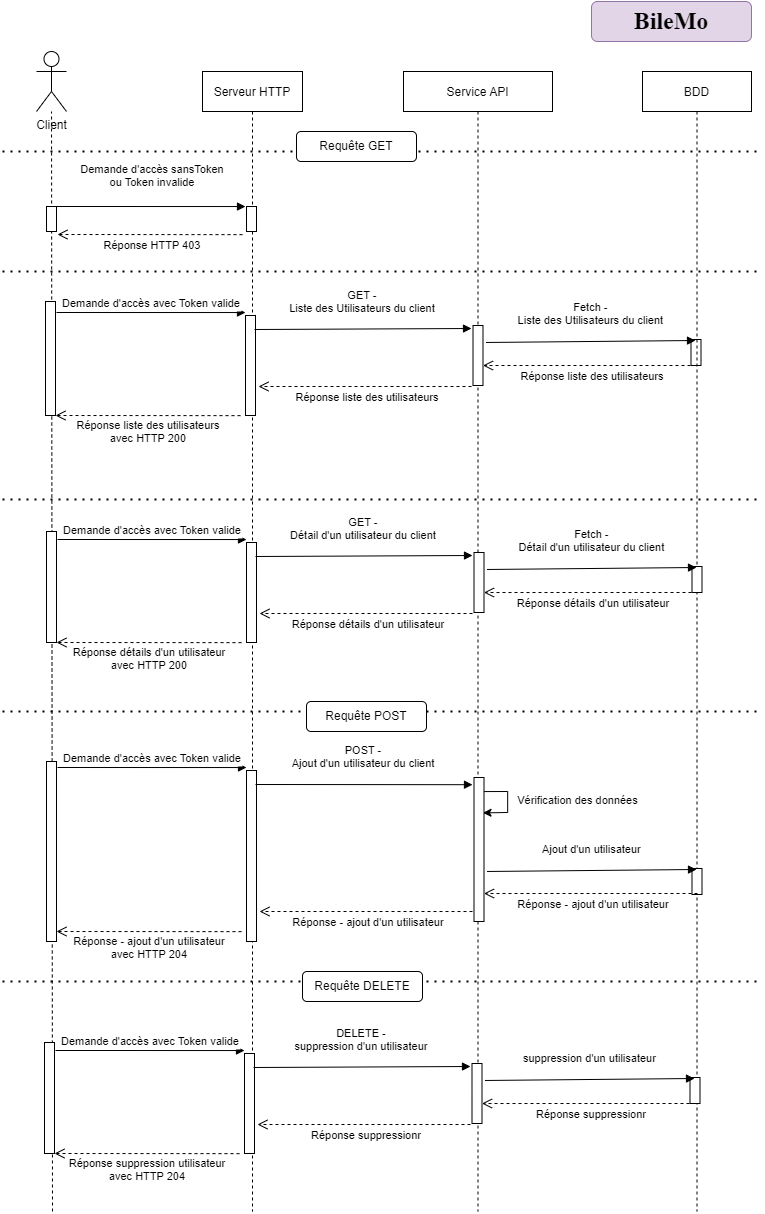

The diagram above was exported from draw.io. Its source (the exported page's mxGraphModel, read from the mxfile embedded in the PNG):
<mxGraphModel dx="1034" dy="412" grid="1" gridSize="10" guides="1" tooltips="1" connect="1" arrows="1" fold="1" page="1" pageScale="1" pageWidth="827" pageHeight="1169" math="0" shadow="0">
  <root>
    <mxCell id="0" />
    <mxCell id="1" parent="0" />
    <mxCell id="QztEFNzoO7ox1Xws0xqP-2" value="" style="endArrow=none;dashed=1;html=1;dashPattern=1 3;strokeWidth=2;rounded=0;" parent="1" edge="1">
      <mxGeometry width="50" height="50" relative="1" as="geometry">
        <mxPoint x="41" y="990" as="sourcePoint" />
        <mxPoint x="801" y="990" as="targetPoint" />
      </mxGeometry>
    </mxCell>
    <mxCell id="DETX5HBJAc9pSyNrOKot-3" value="" style="endArrow=none;dashed=1;html=1;rounded=0;" parent="1" target="DETX5HBJAc9pSyNrOKot-29" edge="1">
      <mxGeometry width="50" height="50" relative="1" as="geometry">
        <mxPoint x="91" y="1220" as="sourcePoint" />
        <mxPoint x="89.96000000000004" y="166" as="targetPoint" />
      </mxGeometry>
    </mxCell>
    <mxCell id="DETX5HBJAc9pSyNrOKot-4" value="Serveur HTTP" style="shape=umlLifeline;perimeter=lifelinePerimeter;container=1;collapsible=0;recursiveResize=0;rounded=0;shadow=0;strokeWidth=1;" parent="1" vertex="1">
      <mxGeometry x="241" y="80" width="100" height="1140" as="geometry" />
    </mxCell>
    <mxCell id="DETX5HBJAc9pSyNrOKot-6" value="" style="endArrow=none;dashed=1;html=1;dashPattern=1 3;strokeWidth=2;rounded=0;" parent="DETX5HBJAc9pSyNrOKot-4" edge="1">
      <mxGeometry width="50" height="50" relative="1" as="geometry">
        <mxPoint x="-200" y="428" as="sourcePoint" />
        <mxPoint x="560" y="428" as="targetPoint" />
      </mxGeometry>
    </mxCell>
    <mxCell id="DETX5HBJAc9pSyNrOKot-7" value="Service API" style="shape=umlLifeline;perimeter=lifelinePerimeter;container=1;collapsible=0;recursiveResize=0;rounded=0;shadow=0;strokeWidth=1;" parent="1" vertex="1">
      <mxGeometry x="442" y="80" width="149" height="1140" as="geometry" />
    </mxCell>
    <mxCell id="DETX5HBJAc9pSyNrOKot-10" value="" style="points=[];perimeter=orthogonalPerimeter;rounded=0;shadow=0;strokeWidth=1;" parent="DETX5HBJAc9pSyNrOKot-7" vertex="1">
      <mxGeometry x="-158" y="244" width="10" height="100" as="geometry" />
    </mxCell>
    <mxCell id="DETX5HBJAc9pSyNrOKot-11" value="Réponse liste des utilisateurs" style="verticalAlign=bottom;endArrow=open;dashed=1;endSize=8;shadow=0;strokeWidth=1;exitX=-0.15;exitY=1.017;exitDx=0;exitDy=0;exitPerimeter=0;entryX=1.3;entryY=0.71;entryDx=0;entryDy=0;entryPerimeter=0;" parent="DETX5HBJAc9pSyNrOKot-7" source="DETX5HBJAc9pSyNrOKot-13" target="DETX5HBJAc9pSyNrOKot-10" edge="1">
      <mxGeometry x="-0.0281" y="20" relative="1" as="geometry">
        <mxPoint x="-148" y="318" as="targetPoint" />
        <mxPoint x="51.54000000000019" y="314.0000000000001" as="sourcePoint" />
        <mxPoint as="offset" />
        <Array as="points" />
      </mxGeometry>
    </mxCell>
    <mxCell id="DETX5HBJAc9pSyNrOKot-12" value="Demande d'accès avec Token valide" style="verticalAlign=bottom;endArrow=block;entryX=0.44;entryY=0.174;shadow=0;strokeWidth=1;entryDx=0;entryDy=0;entryPerimeter=0;" parent="DETX5HBJAc9pSyNrOKot-7" edge="1">
      <mxGeometry relative="1" as="geometry">
        <mxPoint x="-347" y="241" as="sourcePoint" />
        <mxPoint x="-158" y="241.03999999999996" as="targetPoint" />
      </mxGeometry>
    </mxCell>
    <mxCell id="DETX5HBJAc9pSyNrOKot-13" value="" style="points=[];perimeter=orthogonalPerimeter;rounded=0;shadow=0;strokeWidth=1;" parent="DETX5HBJAc9pSyNrOKot-7" vertex="1">
      <mxGeometry x="69.5" y="254" width="10" height="60" as="geometry" />
    </mxCell>
    <mxCell id="DETX5HBJAc9pSyNrOKot-14" value="GET - &#10;Liste des Utilisateurs du client" style="verticalAlign=bottom;endArrow=block;shadow=0;strokeWidth=1;entryX=-0.15;entryY=0.05;entryDx=0;entryDy=0;entryPerimeter=0;" parent="DETX5HBJAc9pSyNrOKot-7" target="DETX5HBJAc9pSyNrOKot-13" edge="1">
      <mxGeometry x="-0.0008" y="12" relative="1" as="geometry">
        <mxPoint x="-149" y="258" as="sourcePoint" />
        <mxPoint x="47.340000000000146" y="254.8599999999999" as="targetPoint" />
        <Array as="points" />
        <mxPoint as="offset" />
      </mxGeometry>
    </mxCell>
    <mxCell id="DETX5HBJAc9pSyNrOKot-15" value="Réponse liste des utilisateurs&#10;avec HTTP 200" style="verticalAlign=bottom;endArrow=open;dashed=1;endSize=8;shadow=0;strokeWidth=1;exitX=0.45;exitY=0.259;exitDx=0;exitDy=0;exitPerimeter=0;" parent="DETX5HBJAc9pSyNrOKot-7" edge="1">
      <mxGeometry x="-0.0057" y="32" relative="1" as="geometry">
        <mxPoint x="-348" y="344" as="targetPoint" />
        <mxPoint x="-163" y="344.1400000000001" as="sourcePoint" />
        <mxPoint as="offset" />
      </mxGeometry>
    </mxCell>
    <mxCell id="DETX5HBJAc9pSyNrOKot-16" value="" style="points=[];perimeter=orthogonalPerimeter;rounded=0;shadow=0;strokeWidth=1;" parent="DETX5HBJAc9pSyNrOKot-7" vertex="1">
      <mxGeometry x="287.5" y="268" width="10" height="26" as="geometry" />
    </mxCell>
    <mxCell id="DETX5HBJAc9pSyNrOKot-17" value="Fetch - &#10;Liste des Utilisateurs du client" style="verticalAlign=bottom;endArrow=block;shadow=0;strokeWidth=1;exitX=1.3;exitY=0.383;exitDx=0;exitDy=0;exitPerimeter=0;" parent="DETX5HBJAc9pSyNrOKot-7" edge="1">
      <mxGeometry x="-0.0008" y="12" relative="1" as="geometry">
        <mxPoint x="82.5" y="270.98" as="sourcePoint" />
        <mxPoint x="292" y="269" as="targetPoint" />
        <Array as="points" />
        <mxPoint as="offset" />
      </mxGeometry>
    </mxCell>
    <mxCell id="DETX5HBJAc9pSyNrOKot-18" value="" style="points=[];perimeter=orthogonalPerimeter;rounded=0;shadow=0;strokeWidth=1;" parent="DETX5HBJAc9pSyNrOKot-7" vertex="1">
      <mxGeometry x="-358" y="230" width="10" height="114" as="geometry" />
    </mxCell>
    <mxCell id="ZyQUhjRK4CpwQqqQZvme-1" value="" style="endArrow=none;dashed=1;html=1;dashPattern=1 3;strokeWidth=2;rounded=0;" parent="DETX5HBJAc9pSyNrOKot-7" edge="1">
      <mxGeometry width="50" height="50" relative="1" as="geometry">
        <mxPoint x="-401" y="640" as="sourcePoint" />
        <mxPoint x="359" y="640" as="targetPoint" />
      </mxGeometry>
    </mxCell>
    <mxCell id="QztEFNzoO7ox1Xws0xqP-1" value="Vérification des données" style="endArrow=classic;html=1;rounded=0;exitX=1.1;exitY=0.128;exitDx=0;exitDy=0;exitPerimeter=0;entryX=1.033;entryY=0.271;entryDx=0;entryDy=0;entryPerimeter=0;" parent="DETX5HBJAc9pSyNrOKot-7" edge="1">
      <mxGeometry x="-0.0527" y="70" width="50" height="50" relative="1" as="geometry">
        <mxPoint x="80.17000000000007" y="720.072" as="sourcePoint" />
        <mxPoint x="79.5" y="741.3789999999999" as="targetPoint" />
        <Array as="points">
          <mxPoint x="104.17000000000007" y="720" />
          <mxPoint x="104.17000000000007" y="741" />
        </Array>
        <mxPoint as="offset" />
      </mxGeometry>
    </mxCell>
    <mxCell id="QztEFNzoO7ox1Xws0xqP-3" value="Requête DELETE" style="rounded=1;whiteSpace=wrap;html=1;" parent="DETX5HBJAc9pSyNrOKot-7" vertex="1">
      <mxGeometry x="-101" y="900" width="120" height="30" as="geometry" />
    </mxCell>
    <mxCell id="DETX5HBJAc9pSyNrOKot-1" value="BDD" style="shape=umlLifeline;perimeter=lifelinePerimeter;container=1;collapsible=0;recursiveResize=0;rounded=0;shadow=0;strokeWidth=1;" parent="1" vertex="1">
      <mxGeometry x="681" y="80" width="109" height="1140" as="geometry" />
    </mxCell>
    <mxCell id="ZyQUhjRK4CpwQqqQZvme-3" value="" style="points=[];perimeter=orthogonalPerimeter;rounded=0;shadow=0;strokeWidth=1;" parent="DETX5HBJAc9pSyNrOKot-1" vertex="1">
      <mxGeometry x="-396" y="699" width="10" height="171" as="geometry" />
    </mxCell>
    <mxCell id="ZyQUhjRK4CpwQqqQZvme-4" value="Réponse - ajout d'un utilisateur" style="verticalAlign=bottom;endArrow=open;dashed=1;endSize=8;shadow=0;strokeWidth=1;exitX=-0.15;exitY=1.017;exitDx=0;exitDy=0;exitPerimeter=0;entryX=1.3;entryY=0.71;entryDx=0;entryDy=0;entryPerimeter=0;" parent="DETX5HBJAc9pSyNrOKot-1" edge="1">
      <mxGeometry x="-0.0281" y="20" relative="1" as="geometry">
        <mxPoint x="-383" y="840" as="targetPoint" />
        <mxPoint x="-170" y="840.02" as="sourcePoint" />
        <mxPoint as="offset" />
        <Array as="points" />
      </mxGeometry>
    </mxCell>
    <mxCell id="ZyQUhjRK4CpwQqqQZvme-5" value="Demande d'accès avec Token valide" style="verticalAlign=bottom;endArrow=block;entryX=0.44;entryY=0.174;shadow=0;strokeWidth=1;entryDx=0;entryDy=0;entryPerimeter=0;" parent="DETX5HBJAc9pSyNrOKot-1" edge="1">
      <mxGeometry relative="1" as="geometry">
        <mxPoint x="-585" y="696" as="sourcePoint" />
        <mxPoint x="-396" y="696.04" as="targetPoint" />
      </mxGeometry>
    </mxCell>
    <mxCell id="ZyQUhjRK4CpwQqqQZvme-6" value="" style="points=[];perimeter=orthogonalPerimeter;rounded=0;shadow=0;strokeWidth=1;" parent="DETX5HBJAc9pSyNrOKot-1" vertex="1">
      <mxGeometry x="-168.5" y="706" width="10" height="144" as="geometry" />
    </mxCell>
    <mxCell id="ZyQUhjRK4CpwQqqQZvme-7" value="POST - &#10;Ajout d'un utilisateur du client" style="verticalAlign=bottom;endArrow=block;shadow=0;strokeWidth=1;entryX=-0.15;entryY=0.05;entryDx=0;entryDy=0;entryPerimeter=0;" parent="DETX5HBJAc9pSyNrOKot-1" target="ZyQUhjRK4CpwQqqQZvme-6" edge="1">
      <mxGeometry x="-0.0008" y="12" relative="1" as="geometry">
        <mxPoint x="-387" y="713" as="sourcePoint" />
        <mxPoint x="-190.65999999999985" y="709.8599999999999" as="targetPoint" />
        <Array as="points" />
        <mxPoint as="offset" />
      </mxGeometry>
    </mxCell>
    <mxCell id="ZyQUhjRK4CpwQqqQZvme-8" value="Réponse - ajout d'un utilisateur&#10;avec HTTP 204" style="verticalAlign=bottom;endArrow=open;dashed=1;endSize=8;shadow=0;strokeWidth=1;exitX=0.45;exitY=0.259;exitDx=0;exitDy=0;exitPerimeter=0;" parent="DETX5HBJAc9pSyNrOKot-1" edge="1">
      <mxGeometry x="-0.0057" y="32" relative="1" as="geometry">
        <mxPoint x="-586" y="860" as="targetPoint" />
        <mxPoint x="-401" y="860.1400000000001" as="sourcePoint" />
        <mxPoint as="offset" />
      </mxGeometry>
    </mxCell>
    <mxCell id="ZyQUhjRK4CpwQqqQZvme-9" value="" style="points=[];perimeter=orthogonalPerimeter;rounded=0;shadow=0;strokeWidth=1;" parent="DETX5HBJAc9pSyNrOKot-1" vertex="1">
      <mxGeometry x="49.5" y="797" width="10" height="26" as="geometry" />
    </mxCell>
    <mxCell id="ZyQUhjRK4CpwQqqQZvme-10" value="Ajout d'un utilisateur" style="verticalAlign=bottom;endArrow=block;shadow=0;strokeWidth=1;exitX=1.3;exitY=0.383;exitDx=0;exitDy=0;exitPerimeter=0;" parent="DETX5HBJAc9pSyNrOKot-1" edge="1">
      <mxGeometry x="-0.0008" y="12" relative="1" as="geometry">
        <mxPoint x="-155.5" y="799.98" as="sourcePoint" />
        <mxPoint x="54" y="798" as="targetPoint" />
        <Array as="points" />
        <mxPoint as="offset" />
      </mxGeometry>
    </mxCell>
    <mxCell id="ZyQUhjRK4CpwQqqQZvme-11" value="" style="points=[];perimeter=orthogonalPerimeter;rounded=0;shadow=0;strokeWidth=1;" parent="DETX5HBJAc9pSyNrOKot-1" vertex="1">
      <mxGeometry x="-596" y="690" width="10" height="180" as="geometry" />
    </mxCell>
    <mxCell id="ZyQUhjRK4CpwQqqQZvme-12" value="Réponse - ajout d'un utilisateur" style="verticalAlign=bottom;endArrow=open;dashed=1;endSize=8;shadow=0;strokeWidth=1;entryX=1;entryY=0.667;entryDx=0;entryDy=0;entryPerimeter=0;" parent="DETX5HBJAc9pSyNrOKot-1" edge="1">
      <mxGeometry x="-0.0281" y="20" relative="1" as="geometry">
        <mxPoint x="-158.5" y="822.02" as="targetPoint" />
        <mxPoint x="55" y="822" as="sourcePoint" />
        <mxPoint as="offset" />
        <Array as="points" />
      </mxGeometry>
    </mxCell>
    <mxCell id="DETX5HBJAc9pSyNrOKot-20" value="" style="points=[];perimeter=orthogonalPerimeter;rounded=0;shadow=0;strokeWidth=1;" parent="1" vertex="1">
      <mxGeometry x="85" y="215" width="10" height="25" as="geometry" />
    </mxCell>
    <mxCell id="DETX5HBJAc9pSyNrOKot-21" value="" style="points=[];perimeter=orthogonalPerimeter;rounded=0;shadow=0;strokeWidth=1;" parent="1" vertex="1">
      <mxGeometry x="285" y="215" width="10" height="25" as="geometry" />
    </mxCell>
    <mxCell id="DETX5HBJAc9pSyNrOKot-22" value="Demande d'accès sansToken&#10;ou Token invalide" style="verticalAlign=bottom;endArrow=block;entryX=0.44;entryY=0.174;shadow=0;strokeWidth=1;entryDx=0;entryDy=0;entryPerimeter=0;" parent="1" edge="1">
      <mxGeometry x="0.0158" y="15" relative="1" as="geometry">
        <mxPoint x="95" y="215" as="sourcePoint" />
        <mxPoint x="284" y="215.03999999999996" as="targetPoint" />
        <Array as="points" />
        <mxPoint as="offset" />
      </mxGeometry>
    </mxCell>
    <mxCell id="DETX5HBJAc9pSyNrOKot-24" value="Réponse HTTP 403" style="verticalAlign=bottom;endArrow=open;dashed=1;endSize=8;shadow=0;strokeWidth=1;exitX=0.45;exitY=0.259;exitDx=0;exitDy=0;exitPerimeter=0;" parent="1" edge="1">
      <mxGeometry x="-0.0281" y="20" relative="1" as="geometry">
        <mxPoint x="96" y="243" as="targetPoint" />
        <mxPoint x="281" y="243.13999999999987" as="sourcePoint" />
        <mxPoint as="offset" />
      </mxGeometry>
    </mxCell>
    <mxCell id="DETX5HBJAc9pSyNrOKot-28" value="&lt;b&gt;&lt;font face=&quot;Times New Roman&quot; style=&quot;font-size: 24px;&quot;&gt;BileMo&lt;/font&gt;&lt;/b&gt;" style="rounded=1;whiteSpace=wrap;html=1;fillColor=#e1d5e7;strokeColor=#9673a6;" parent="1" vertex="1">
      <mxGeometry x="630" y="10" width="160" height="40" as="geometry" />
    </mxCell>
    <mxCell id="DETX5HBJAc9pSyNrOKot-29" value="Client" style="shape=umlActor;verticalLabelPosition=bottom;verticalAlign=top;html=1;outlineConnect=0;" parent="1" vertex="1">
      <mxGeometry x="75" y="60" width="30" height="60" as="geometry" />
    </mxCell>
    <mxCell id="DETX5HBJAc9pSyNrOKot-30" value="" style="endArrow=none;dashed=1;html=1;dashPattern=1 3;strokeWidth=2;rounded=0;" parent="1" edge="1">
      <mxGeometry width="50" height="50" relative="1" as="geometry">
        <mxPoint x="41" y="160" as="sourcePoint" />
        <mxPoint x="801" y="160" as="targetPoint" />
      </mxGeometry>
    </mxCell>
    <mxCell id="DETX5HBJAc9pSyNrOKot-31" value="Requête GET" style="rounded=1;whiteSpace=wrap;html=1;" parent="1" vertex="1">
      <mxGeometry x="335" y="140" width="120" height="30" as="geometry" />
    </mxCell>
    <mxCell id="DETX5HBJAc9pSyNrOKot-34" value="Réponse liste des utilisateurs" style="verticalAlign=bottom;endArrow=open;dashed=1;endSize=8;shadow=0;strokeWidth=1;entryX=1;entryY=0.667;entryDx=0;entryDy=0;entryPerimeter=0;" parent="1" target="DETX5HBJAc9pSyNrOKot-13" edge="1">
      <mxGeometry x="-0.0281" y="20" relative="1" as="geometry">
        <mxPoint x="510" y="374.0000000000001" as="targetPoint" />
        <mxPoint x="735" y="374.02" as="sourcePoint" />
        <mxPoint as="offset" />
        <Array as="points" />
      </mxGeometry>
    </mxCell>
    <mxCell id="DETX5HBJAc9pSyNrOKot-35" value="" style="points=[];perimeter=orthogonalPerimeter;rounded=0;shadow=0;strokeWidth=1;" parent="1" vertex="1">
      <mxGeometry x="285" y="551" width="10" height="100" as="geometry" />
    </mxCell>
    <mxCell id="DETX5HBJAc9pSyNrOKot-36" value="Réponse détails d'un utilisateur" style="verticalAlign=bottom;endArrow=open;dashed=1;endSize=8;shadow=0;strokeWidth=1;exitX=-0.15;exitY=1.017;exitDx=0;exitDy=0;exitPerimeter=0;entryX=1.3;entryY=0.71;entryDx=0;entryDy=0;entryPerimeter=0;" parent="1" source="DETX5HBJAc9pSyNrOKot-38" target="DETX5HBJAc9pSyNrOKot-35" edge="1">
      <mxGeometry x="-0.0281" y="20" relative="1" as="geometry">
        <mxPoint x="295" y="625" as="targetPoint" />
        <mxPoint x="494.5400000000002" y="621.0000000000001" as="sourcePoint" />
        <mxPoint as="offset" />
        <Array as="points" />
      </mxGeometry>
    </mxCell>
    <mxCell id="DETX5HBJAc9pSyNrOKot-37" value="Demande d'accès avec Token valide" style="verticalAlign=bottom;endArrow=block;entryX=0.44;entryY=0.174;shadow=0;strokeWidth=1;entryDx=0;entryDy=0;entryPerimeter=0;" parent="1" edge="1">
      <mxGeometry relative="1" as="geometry">
        <mxPoint x="96" y="548" as="sourcePoint" />
        <mxPoint x="285" y="548.04" as="targetPoint" />
      </mxGeometry>
    </mxCell>
    <mxCell id="DETX5HBJAc9pSyNrOKot-38" value="" style="points=[];perimeter=orthogonalPerimeter;rounded=0;shadow=0;strokeWidth=1;" parent="1" vertex="1">
      <mxGeometry x="512.5" y="561" width="10" height="60" as="geometry" />
    </mxCell>
    <mxCell id="DETX5HBJAc9pSyNrOKot-39" value="GET - &#10;Détail d'un utilisateur du client" style="verticalAlign=bottom;endArrow=block;shadow=0;strokeWidth=1;entryX=-0.15;entryY=0.05;entryDx=0;entryDy=0;entryPerimeter=0;" parent="1" target="DETX5HBJAc9pSyNrOKot-38" edge="1">
      <mxGeometry x="-0.0008" y="12" relative="1" as="geometry">
        <mxPoint x="294" y="565" as="sourcePoint" />
        <mxPoint x="490.34000000000015" y="561.8599999999999" as="targetPoint" />
        <Array as="points" />
        <mxPoint as="offset" />
      </mxGeometry>
    </mxCell>
    <mxCell id="DETX5HBJAc9pSyNrOKot-40" value="Réponse détails d'un utilisateur&#10;avec HTTP 200" style="verticalAlign=bottom;endArrow=open;dashed=1;endSize=8;shadow=0;strokeWidth=1;exitX=0.45;exitY=0.259;exitDx=0;exitDy=0;exitPerimeter=0;" parent="1" edge="1">
      <mxGeometry x="-0.0057" y="32" relative="1" as="geometry">
        <mxPoint x="95" y="651" as="targetPoint" />
        <mxPoint x="280" y="651.1400000000001" as="sourcePoint" />
        <mxPoint as="offset" />
      </mxGeometry>
    </mxCell>
    <mxCell id="DETX5HBJAc9pSyNrOKot-41" value="" style="points=[];perimeter=orthogonalPerimeter;rounded=0;shadow=0;strokeWidth=1;" parent="1" vertex="1">
      <mxGeometry x="730.5" y="575" width="10" height="26" as="geometry" />
    </mxCell>
    <mxCell id="DETX5HBJAc9pSyNrOKot-42" value="Fetch - &#10;Détail d'un utilisateur du client" style="verticalAlign=bottom;endArrow=block;shadow=0;strokeWidth=1;exitX=1.3;exitY=0.383;exitDx=0;exitDy=0;exitPerimeter=0;" parent="1" edge="1">
      <mxGeometry x="-0.0008" y="12" relative="1" as="geometry">
        <mxPoint x="525.5" y="577.98" as="sourcePoint" />
        <mxPoint x="735" y="576" as="targetPoint" />
        <Array as="points" />
        <mxPoint as="offset" />
      </mxGeometry>
    </mxCell>
    <mxCell id="DETX5HBJAc9pSyNrOKot-43" value="" style="points=[];perimeter=orthogonalPerimeter;rounded=0;shadow=0;strokeWidth=1;" parent="1" vertex="1">
      <mxGeometry x="85" y="540" width="10" height="111" as="geometry" />
    </mxCell>
    <mxCell id="DETX5HBJAc9pSyNrOKot-44" value="Réponse détails d'un utilisateur" style="verticalAlign=bottom;endArrow=open;dashed=1;endSize=8;shadow=0;strokeWidth=1;entryX=1;entryY=0.667;entryDx=0;entryDy=0;entryPerimeter=0;" parent="1" target="DETX5HBJAc9pSyNrOKot-38" edge="1">
      <mxGeometry x="-0.0281" y="20" relative="1" as="geometry">
        <mxPoint x="511" y="601.0000000000001" as="targetPoint" />
        <mxPoint x="736" y="601" as="sourcePoint" />
        <mxPoint as="offset" />
        <Array as="points" />
      </mxGeometry>
    </mxCell>
    <mxCell id="DETX5HBJAc9pSyNrOKot-9" value="" style="endArrow=none;dashed=1;html=1;dashPattern=1 3;strokeWidth=2;rounded=0;" parent="1" edge="1">
      <mxGeometry width="50" height="50" relative="1" as="geometry">
        <mxPoint x="41" y="280" as="sourcePoint" />
        <mxPoint x="801" y="280" as="targetPoint" />
      </mxGeometry>
    </mxCell>
    <mxCell id="ZyQUhjRK4CpwQqqQZvme-2" value="Requête POST" style="rounded=1;whiteSpace=wrap;html=1;" parent="1" vertex="1">
      <mxGeometry x="345" y="710" width="120" height="30" as="geometry" />
    </mxCell>
    <mxCell id="QztEFNzoO7ox1Xws0xqP-5" value="" style="points=[];perimeter=orthogonalPerimeter;rounded=0;shadow=0;strokeWidth=1;" parent="1" vertex="1">
      <mxGeometry x="283" y="1062" width="10" height="100" as="geometry" />
    </mxCell>
    <mxCell id="QztEFNzoO7ox1Xws0xqP-6" value="Réponse suppressionr" style="verticalAlign=bottom;endArrow=open;dashed=1;endSize=8;shadow=0;strokeWidth=1;exitX=-0.15;exitY=1.017;exitDx=0;exitDy=0;exitPerimeter=0;entryX=1.3;entryY=0.71;entryDx=0;entryDy=0;entryPerimeter=0;" parent="1" source="QztEFNzoO7ox1Xws0xqP-8" target="QztEFNzoO7ox1Xws0xqP-5" edge="1">
      <mxGeometry x="-0.0281" y="20" relative="1" as="geometry">
        <mxPoint x="293" y="1136" as="targetPoint" />
        <mxPoint x="492.5400000000002" y="1132" as="sourcePoint" />
        <mxPoint as="offset" />
        <Array as="points" />
      </mxGeometry>
    </mxCell>
    <mxCell id="QztEFNzoO7ox1Xws0xqP-7" value="Demande d'accès avec Token valide" style="verticalAlign=bottom;endArrow=block;entryX=0.44;entryY=0.174;shadow=0;strokeWidth=1;entryDx=0;entryDy=0;entryPerimeter=0;" parent="1" edge="1">
      <mxGeometry relative="1" as="geometry">
        <mxPoint x="94" y="1059" as="sourcePoint" />
        <mxPoint x="283" y="1059.04" as="targetPoint" />
      </mxGeometry>
    </mxCell>
    <mxCell id="QztEFNzoO7ox1Xws0xqP-8" value="" style="points=[];perimeter=orthogonalPerimeter;rounded=0;shadow=0;strokeWidth=1;" parent="1" vertex="1">
      <mxGeometry x="510.5" y="1072" width="10" height="60" as="geometry" />
    </mxCell>
    <mxCell id="QztEFNzoO7ox1Xws0xqP-9" value="DELETE - &#10;suppression d'un utilisateur" style="verticalAlign=bottom;endArrow=block;shadow=0;strokeWidth=1;entryX=-0.15;entryY=0.05;entryDx=0;entryDy=0;entryPerimeter=0;" parent="1" target="QztEFNzoO7ox1Xws0xqP-8" edge="1">
      <mxGeometry x="-0.0008" y="12" relative="1" as="geometry">
        <mxPoint x="292" y="1076" as="sourcePoint" />
        <mxPoint x="488.34000000000015" y="1072.86" as="targetPoint" />
        <Array as="points" />
        <mxPoint as="offset" />
      </mxGeometry>
    </mxCell>
    <mxCell id="QztEFNzoO7ox1Xws0xqP-10" value="Réponse suppression utilisateur&#10;avec HTTP 204" style="verticalAlign=bottom;endArrow=open;dashed=1;endSize=8;shadow=0;strokeWidth=1;exitX=0.45;exitY=0.259;exitDx=0;exitDy=0;exitPerimeter=0;" parent="1" edge="1">
      <mxGeometry x="-0.0057" y="32" relative="1" as="geometry">
        <mxPoint x="93" y="1162" as="targetPoint" />
        <mxPoint x="278" y="1162.14" as="sourcePoint" />
        <mxPoint as="offset" />
      </mxGeometry>
    </mxCell>
    <mxCell id="QztEFNzoO7ox1Xws0xqP-11" value="" style="points=[];perimeter=orthogonalPerimeter;rounded=0;shadow=0;strokeWidth=1;" parent="1" vertex="1">
      <mxGeometry x="728.5" y="1086" width="10" height="26" as="geometry" />
    </mxCell>
    <mxCell id="QztEFNzoO7ox1Xws0xqP-12" value="suppression d'un utilisateur" style="verticalAlign=bottom;endArrow=block;shadow=0;strokeWidth=1;exitX=1.3;exitY=0.383;exitDx=0;exitDy=0;exitPerimeter=0;" parent="1" edge="1">
      <mxGeometry x="-0.0008" y="12" relative="1" as="geometry">
        <mxPoint x="523.5" y="1088.98" as="sourcePoint" />
        <mxPoint x="733" y="1087" as="targetPoint" />
        <Array as="points" />
        <mxPoint as="offset" />
      </mxGeometry>
    </mxCell>
    <mxCell id="QztEFNzoO7ox1Xws0xqP-13" value="" style="points=[];perimeter=orthogonalPerimeter;rounded=0;shadow=0;strokeWidth=1;" parent="1" vertex="1">
      <mxGeometry x="83" y="1051" width="10" height="111" as="geometry" />
    </mxCell>
    <mxCell id="QztEFNzoO7ox1Xws0xqP-14" value="Réponse suppressionr" style="verticalAlign=bottom;endArrow=open;dashed=1;endSize=8;shadow=0;strokeWidth=1;entryX=1;entryY=0.667;entryDx=0;entryDy=0;entryPerimeter=0;" parent="1" target="QztEFNzoO7ox1Xws0xqP-8" edge="1">
      <mxGeometry x="-0.0281" y="20" relative="1" as="geometry">
        <mxPoint x="509" y="1112" as="targetPoint" />
        <mxPoint x="734" y="1112" as="sourcePoint" />
        <mxPoint as="offset" />
        <Array as="points" />
      </mxGeometry>
    </mxCell>
  </root>
</mxGraphModel>